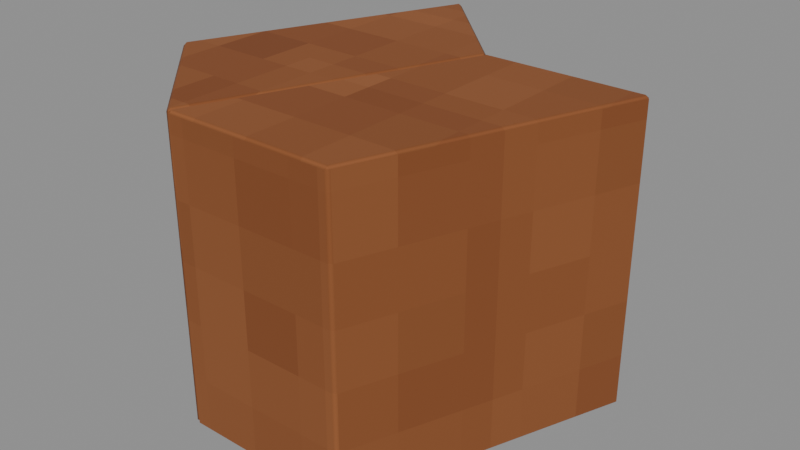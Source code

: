 # Source: CornerKey-0.blend  (saved by Blender 4.3.34; exported with 4.5.12 LTS)
import bpy
from mathutils import Matrix  # noqa: F401  (used for matrix-valued properties, if any)

bpy.ops.wm.read_factory_settings(use_empty=True)
scene = bpy.context.scene
scene.name = 'Isolated part'

# ---- collections
col_part_cornerkey_0 = bpy.data.collections.new('Part.CornerKey-0'); scene.collection.children.link(col_part_cornerkey_0)

# ---- images (referenced by path relative to the original .blend; pixels are not part of the script)
import os
ASSET_DIR = os.environ.get("B2B_ASSET_DIR", "")  # directory of the original .blend (textures are referenced by path, not embedded)
HERE = os.path.dirname(os.path.abspath(__file__))  # packed textures are extracted next to this script under _unpacked/

def load_image(name, relpath, width, height, colorspace="sRGB"):
    """Load a texture the original file referenced (path relative to the .blend, or extracted next to this script)."""
    p = next((c for c in (os.path.join(HERE, relpath), os.path.join(ASSET_DIR, relpath)) if relpath and os.path.exists(c)), "")
    if p:
        img = bpy.data.images.load(p, check_existing=True)
        img.name = name
    else:  # same state as the original file: an image datablock whose file is absent (Cycles renders it pink)
        img = bpy.data.images.new(name, width, height)
        img.source = "FILE"
        img.filepath = "//" + (relpath or name)
    img.colorspace_settings.name = colorspace
    return img
img_minecraft___cut_timber = load_image('Minecraft • Cut timber', '_unpacked/Cut_timber.4b9fd4d1.png', 64, 64, 'sRGB')

# ---- materials (node trees are filled in below, after node groups)
mat_minecraft___cut_timber = bpy.data.materials.new('Minecraft / Cut timber')
mat_minecraft___cut_timber.diffuse_color = (0.5294, 0.302, 0.1451, 1.0)

# ---- material node trees
mat_minecraft___cut_timber.use_nodes = True; mat_minecraft___cut_timber.node_tree.nodes.clear()
_N = mat_minecraft___cut_timber.node_tree.nodes; _L = mat_minecraft___cut_timber.node_tree.links
n0 = _N.new('ShaderNodeBsdfPrincipled'); n0.name = 'Principled BSDF'; n0.location = (10, 300)
n0.inputs[2].default_value = 0.85
n1 = _N.new('ShaderNodeOutputMaterial'); n1.name = 'Material Output'; n1.location = (300, 300)
n2 = _N.new('ShaderNodeTexImage'); n2.name = 'Image Texture'; n2.location = (-580, 280)
n2.image = img_minecraft___cut_timber
n2.interpolation = 'Closest'
_L.new(n0.outputs[0], n1.inputs[0])
_L.new(n2.outputs[0], n0.inputs[0])
n1.is_active_output = True

# ---- meshes
me_octagonalshell_cornerkey_008 = bpy.data.meshes.new('OctagonalShell.CornerKey.008')
me_octagonalshell_cornerkey_008.from_pydata([(-0.1356, -0.04918, 0.0), (-0.05279, -0.132, 0.0), (0.02384, 0.05297, 0.0), (-0.05522, 0.132, 0.0), (-0.1356, -0.04918, 0.207), (-0.05279, -0.132, 0.207), (0.02384, 0.05297, 0.207), (-0.05522, 0.132, 0.207), (-0.05279, -0.132, 0.0), (0.06438, -0.132, 0.0), (0.1356, 0.05297, 0.0), (0.02384, 0.05297, 0.0), (-0.05279, -0.132, 0.207), (0.06438, -0.132, 0.207), (0.1356, 0.05297, 0.207), (0.02384, 0.05297, 0.207)], [], [(3, 2, 1, 0), (4, 5, 6, 7), (0, 1, 5, 4), (1, 2, 6, 5), (2, 3, 7, 6), (3, 0, 4, 7), (11, 10, 9, 8), (12, 13, 14, 15), (8, 9, 13, 12), (9, 10, 14, 13), (10, 11, 15, 14), (11, 8, 12, 15)])
_uv = me_octagonalshell_cornerkey_008.uv_layers.new(name='UV0.Surface')
_uv.uv.foreach_set('vector', [-2.143, -0.7982, -2.206, -0.7349, -2.354, -0.7963, -2.288, -0.8625, -2.288, -0.8625, -2.354, -0.7963, -2.206, -0.7349, -2.143, -0.7982, 0.6834, -0.8625, 0.6834, -0.7963, 0.849, -0.7963, 0.849, -0.8625, 0.6834, -2.69, 0.6834, -2.542, 0.849, -2.542, 0.849, -2.69, 0.6834, -2.542, 0.6834, -2.479, 0.849, -2.479, 0.849, -2.542, 0.6834, -2.479, 0.6834, -2.624, 0.849, -2.624, 0.849, -2.479, -0.6121, -3.037, -0.5227, -3.037, -0.5797, -3.185, -0.6734, -3.185, -0.6734, -3.185, -0.5797, -3.185, -0.5227, -3.037, -0.6121, -3.037, 0.4705, -1.291, 0.4705, -1.198, 0.6361, -1.198, 0.6361, -1.291, 0.4705, -3.185, 0.4705, -3.037, 0.6361, -3.037, 0.6361, -3.185, 0.4705, -1.141, 0.4705, -1.23, 0.6361, -1.23, 0.6361, -1.141, 0.4705, -3.037, 0.4705, -3.185, 0.6361, -3.185, 0.6361, -3.037])
_uv.active_render = True
_uv = me_octagonalshell_cornerkey_008.uv_layers.new(name='UV1.Paint')
_uv.uv.foreach_set('vector', [0.5201, 0.9686, 0.5195, 0.9684, 0.5195, 0.9673, 0.5201, 0.9675, 0.5344, 0.9675, 0.535, 0.9673, 0.535, 0.9684, 0.5344, 0.9686, 0.9706, 0.8776, 0.9699, 0.8776, 0.9699, 0.8765, 0.9706, 0.8765, 0.7457, 0.8565, 0.7446, 0.8565, 0.7446, 0.8554, 0.7457, 0.8554, 0.9854, 0.1115, 0.985, 0.1115, 0.985, 0.1104, 0.9854, 0.1104, 0.8651, 0.362, 0.864, 0.362, 0.864, 0.3608, 0.8651, 0.3608, 0.7585, 0.9684, 0.7579, 0.9686, 0.7579, 0.9675, 0.7585, 0.9673, 0.7728, 0.9673, 0.7734, 0.9675, 0.7734, 0.9686, 0.7729, 0.9684, 0.8502, 0.9845, 0.8498, 0.9845, 0.8498, 0.9833, 0.8502, 0.9833, 0.8651, 0.4863, 0.864, 0.4863, 0.864, 0.4851, 0.8651, 0.4851, 0.0594, 0.9845, 0.05878, 0.9845, 0.05878, 0.9833, 0.0594, 0.9833, 0.7611, 0.8565, 0.76, 0.8565, 0.76, 0.8554, 0.7611, 0.8554])
me_octagonalshell_cornerkey_008.materials.append(mat_minecraft___cut_timber)
me_octagonalshell_cornerkey_008.update()

# ---- objects
ob_cornerkey_0 = bpy.data.objects.new('CornerKey-0', me_octagonalshell_cornerkey_008)

# ---- transforms, parenting, visibility, modifiers, constraints
ob_cornerkey_0.location = (0.0, 0.0, 0.0)
_m = ob_cornerkey_0.modifiers.new('Hand-finished edges', 'BEVEL')
_m.width = 0.002
_m.width_pct = 0.002
_m.harden_normals = True

# ---- collection membership
col_part_cornerkey_0.objects.link(ob_cornerkey_0)

# ---- scene / render settings (as saved in the file)
scene.frame_start = 1; scene.frame_end = 250; scene.frame_set(1)
scene.render.engine = 'BLENDER_EEVEE_NEXT'
scene.render.image_settings.exr_codec = 'NONE'
scene.render.simplify_subdivision_render = 0
scene.render.simplify_child_particles_render = 0.0
scene.eevee.use_volume_custom_range = False
scene.eevee.use_fast_gi = False
scene.eevee.use_shadows = False
scene.view_settings.white_balance_temperature = 0.0
scene.view_settings.white_balance_tint = 0.0
scene.view_settings.white_balance_whitepoint = (2.97, 0.5193, -0.0414)
bpy.context.view_layer.update()

# ---- added for rendering (the .blend has no active camera and no usable light): camera, sun + grey world if the file has none
cam_auto = bpy.data.cameras.new('AutoCamera')
cam_auto.lens = 50.0
cam_auto.sensor_width = 36.0
cam_auto.clip_end = 1000.0
ob_auto_camera = bpy.data.objects.new('AutoCamera', cam_auto)
scene.collection.objects.link(ob_auto_camera)
ob_auto_camera.location = (0.397568, -0.477734, 0.421518)
ob_auto_camera.rotation_euler = (1.09748, -7.21219e-08, 0.694738)
scene.camera = ob_auto_camera
light_auto_sun = bpy.data.lights.new('AutoSun', 'SUN')
light_auto_sun.energy = 3.0
light_auto_sun.angle = 0.0523599
ob_auto_sun = bpy.data.objects.new('AutoSun', light_auto_sun)
scene.collection.objects.link(ob_auto_sun)
ob_auto_sun.rotation_euler = (0.872665, 0.174533, 0.523599)
if scene.world is None:
    world_auto = bpy.data.worlds.new('AutoWorld')
    world_auto.color = (0.3, 0.3, 0.3)
    scene.world = world_auto
bpy.context.view_layer.update()
